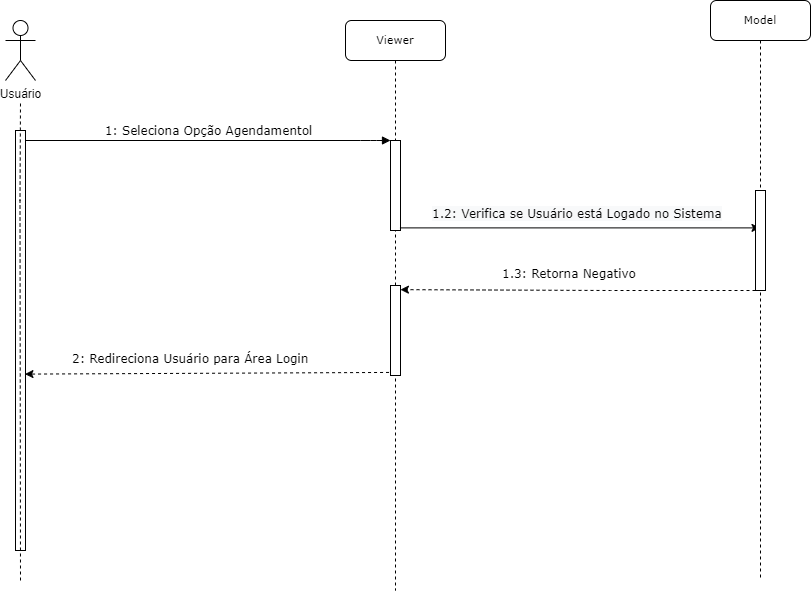

The diagram above was exported from draw.io. Its source (the exported page's mxGraphModel, read from the mxfile embedded in the PNG):
<mxGraphModel dx="1247" dy="654" grid="1" gridSize="10" guides="1" tooltips="1" connect="1" arrows="1" fold="1" page="1" pageScale="1" pageWidth="1100" pageHeight="850" background="none" math="0" shadow="0">
  <root>
    <mxCell id="0" />
    <mxCell id="1" parent="0" />
    <mxCell id="7baba1c4bc27f4b0-2" value="&lt;font style=&quot;font-size: 11px;&quot;&gt;Viewer&lt;/font&gt;" style="shape=umlLifeline;perimeter=lifelinePerimeter;whiteSpace=wrap;html=1;container=1;collapsible=0;recursiveResize=0;outlineConnect=0;rounded=1;shadow=0;comic=0;labelBackgroundColor=none;strokeWidth=1;fontFamily=Verdana;fontSize=12;align=center;" parent="1" vertex="1">
      <mxGeometry x="475" y="70" width="100" height="570" as="geometry" />
    </mxCell>
    <mxCell id="af6eELoFArG8XG_N5RnH-13" value="" style="html=1;points=[];perimeter=orthogonalPerimeter;rounded=0;shadow=0;comic=0;labelBackgroundColor=none;strokeWidth=1;fontFamily=Verdana;fontSize=12;align=center;" vertex="1" parent="7baba1c4bc27f4b0-2">
      <mxGeometry x="45" y="265" width="10" height="90" as="geometry" />
    </mxCell>
    <mxCell id="7baba1c4bc27f4b0-10" value="" style="html=1;points=[];perimeter=orthogonalPerimeter;rounded=0;shadow=0;comic=0;labelBackgroundColor=none;strokeWidth=1;fontFamily=Verdana;fontSize=12;align=center;" parent="7baba1c4bc27f4b0-2" vertex="1">
      <mxGeometry x="45" y="120" width="10" height="90" as="geometry" />
    </mxCell>
    <mxCell id="af6eELoFArG8XG_N5RnH-7" value="" style="endArrow=none;html=1;rounded=0;dashed=1;" edge="1" parent="7baba1c4bc27f4b0-2" source="7baba1c4bc27f4b0-2" target="7baba1c4bc27f4b0-10">
      <mxGeometry width="50" height="50" relative="1" as="geometry">
        <mxPoint x="94.5" y="210" as="sourcePoint" />
        <mxPoint x="355" y="210" as="targetPoint" />
        <Array as="points" />
      </mxGeometry>
    </mxCell>
    <mxCell id="7baba1c4bc27f4b0-11" value="1: Seleciona Opção Agendamentol" style="html=1;verticalAlign=bottom;endArrow=block;labelBackgroundColor=none;fontFamily=Verdana;fontSize=12;edgeStyle=elbowEdgeStyle;elbow=vertical;" parent="1" source="7baba1c4bc27f4b0-9" target="7baba1c4bc27f4b0-10" edge="1">
      <mxGeometry relative="1" as="geometry">
        <mxPoint x="220" y="190" as="sourcePoint" />
        <mxPoint x="557" y="190" as="targetPoint" />
        <Array as="points">
          <mxPoint x="500" y="190" />
          <mxPoint x="540" y="190" />
          <mxPoint x="350" y="190" />
          <mxPoint x="540" y="173" />
        </Array>
      </mxGeometry>
    </mxCell>
    <mxCell id="iaJCb5hyQasGFRkh0AFz-1" value="Usuário" style="shape=umlActor;verticalLabelPosition=bottom;verticalAlign=top;html=1;outlineConnect=0;" parent="1" vertex="1">
      <mxGeometry x="135" y="70" width="30" height="60" as="geometry" />
    </mxCell>
    <mxCell id="7baba1c4bc27f4b0-9" value="" style="html=1;points=[];perimeter=orthogonalPerimeter;rounded=0;shadow=0;comic=0;labelBackgroundColor=none;strokeWidth=1;fontFamily=Verdana;fontSize=12;align=center;" parent="1" vertex="1">
      <mxGeometry x="145" y="180" width="10" height="420" as="geometry" />
    </mxCell>
    <mxCell id="iaJCb5hyQasGFRkh0AFz-14" value="" style="endArrow=none;dashed=1;html=1;rounded=0;" parent="1" edge="1">
      <mxGeometry width="50" height="50" relative="1" as="geometry">
        <mxPoint x="150" y="630" as="sourcePoint" />
        <mxPoint x="150" y="150" as="targetPoint" />
        <Array as="points">
          <mxPoint x="149.5" y="250" />
        </Array>
      </mxGeometry>
    </mxCell>
    <mxCell id="af6eELoFArG8XG_N5RnH-3" value="&lt;font style=&quot;font-size: 11px;&quot;&gt;Model&lt;/font&gt;" style="shape=umlLifeline;perimeter=lifelinePerimeter;whiteSpace=wrap;html=1;container=0;collapsible=0;recursiveResize=0;outlineConnect=0;rounded=1;shadow=0;comic=0;labelBackgroundColor=none;strokeWidth=1;fontFamily=Verdana;fontSize=12;align=center;" vertex="1" parent="1">
      <mxGeometry x="840" y="50" width="100" height="580" as="geometry" />
    </mxCell>
    <mxCell id="af6eELoFArG8XG_N5RnH-12" value="" style="endArrow=classic;html=1;rounded=0;exitX=0.946;exitY=0.971;exitDx=0;exitDy=0;exitPerimeter=0;" edge="1" parent="1" source="7baba1c4bc27f4b0-10" target="af6eELoFArG8XG_N5RnH-3">
      <mxGeometry width="50" height="50" relative="1" as="geometry">
        <mxPoint x="630" y="340" as="sourcePoint" />
        <mxPoint x="680" y="290" as="targetPoint" />
      </mxGeometry>
    </mxCell>
    <mxCell id="iaJCb5hyQasGFRkh0AFz-23" value="&lt;span style=&quot;color: rgb(0, 0, 0); font-family: Verdana; font-size: 12px; font-style: normal; font-variant-ligatures: normal; font-variant-caps: normal; font-weight: 400; letter-spacing: normal; orphans: 2; text-align: center; text-indent: 0px; text-transform: none; widows: 2; word-spacing: 0px; -webkit-text-stroke-width: 0px; background-color: rgb(248, 249, 250); text-decoration-thickness: initial; text-decoration-style: initial; text-decoration-color: initial; float: none; display: inline !important;&quot;&gt;1.2: Verifica se Usuário está Logado no Sistema&lt;/span&gt;" style="text;whiteSpace=wrap;html=1;" parent="1" vertex="1">
      <mxGeometry x="560" y="250" width="300" height="40" as="geometry" />
    </mxCell>
    <mxCell id="af6eELoFArG8XG_N5RnH-16" value="" style="endArrow=classic;html=1;rounded=0;dashed=1;exitX=-0.145;exitY=0.966;exitDx=0;exitDy=0;exitPerimeter=0;entryX=0.946;entryY=0.58;entryDx=0;entryDy=0;entryPerimeter=0;" edge="1" parent="1" source="af6eELoFArG8XG_N5RnH-13" target="7baba1c4bc27f4b0-9">
      <mxGeometry width="50" height="50" relative="1" as="geometry">
        <mxPoint x="510" y="385" as="sourcePoint" />
        <mxPoint x="560" y="335" as="targetPoint" />
      </mxGeometry>
    </mxCell>
    <mxCell id="af6eELoFArG8XG_N5RnH-4" value="" style="html=1;points=[];perimeter=orthogonalPerimeter;rounded=0;shadow=0;comic=0;labelBackgroundColor=none;strokeWidth=1;fontFamily=Verdana;fontSize=12;align=center;" vertex="1" parent="1">
      <mxGeometry x="885" y="240" width="10" height="100" as="geometry" />
    </mxCell>
    <mxCell id="af6eELoFArG8XG_N5RnH-21" value="" style="endArrow=classic;html=1;rounded=0;dashed=1;entryX=0.992;entryY=0.046;entryDx=0;entryDy=0;entryPerimeter=0;" edge="1" parent="1" source="af6eELoFArG8XG_N5RnH-4" target="af6eELoFArG8XG_N5RnH-13">
      <mxGeometry width="50" height="50" relative="1" as="geometry">
        <mxPoint x="889.5" y="420" as="sourcePoint" />
        <mxPoint x="532.6400000000001" y="421.94000000000005" as="targetPoint" />
        <Array as="points">
          <mxPoint x="740" y="340" />
        </Array>
      </mxGeometry>
    </mxCell>
    <mxCell id="af6eELoFArG8XG_N5RnH-22" value="&lt;div style=&quot;text-align: center;&quot;&gt;&lt;font face=&quot;Verdana&quot;&gt;1.3: Retorna Negativo&lt;/font&gt;&lt;/div&gt;" style="text;whiteSpace=wrap;html=1;" vertex="1" parent="1">
      <mxGeometry x="630" y="310" width="290" height="40" as="geometry" />
    </mxCell>
    <mxCell id="af6eELoFArG8XG_N5RnH-23" value="&lt;div style=&quot;text-align: center;&quot;&gt;&lt;span style=&quot;background-color: initial;&quot;&gt;&lt;font face=&quot;Verdana&quot;&gt;2: Redireciona Usuário para Área Login&lt;/font&gt;&lt;/span&gt;&lt;/div&gt;" style="text;whiteSpace=wrap;html=1;" vertex="1" parent="1">
      <mxGeometry x="200" y="395" width="290" height="40" as="geometry" />
    </mxCell>
  </root>
</mxGraphModel>